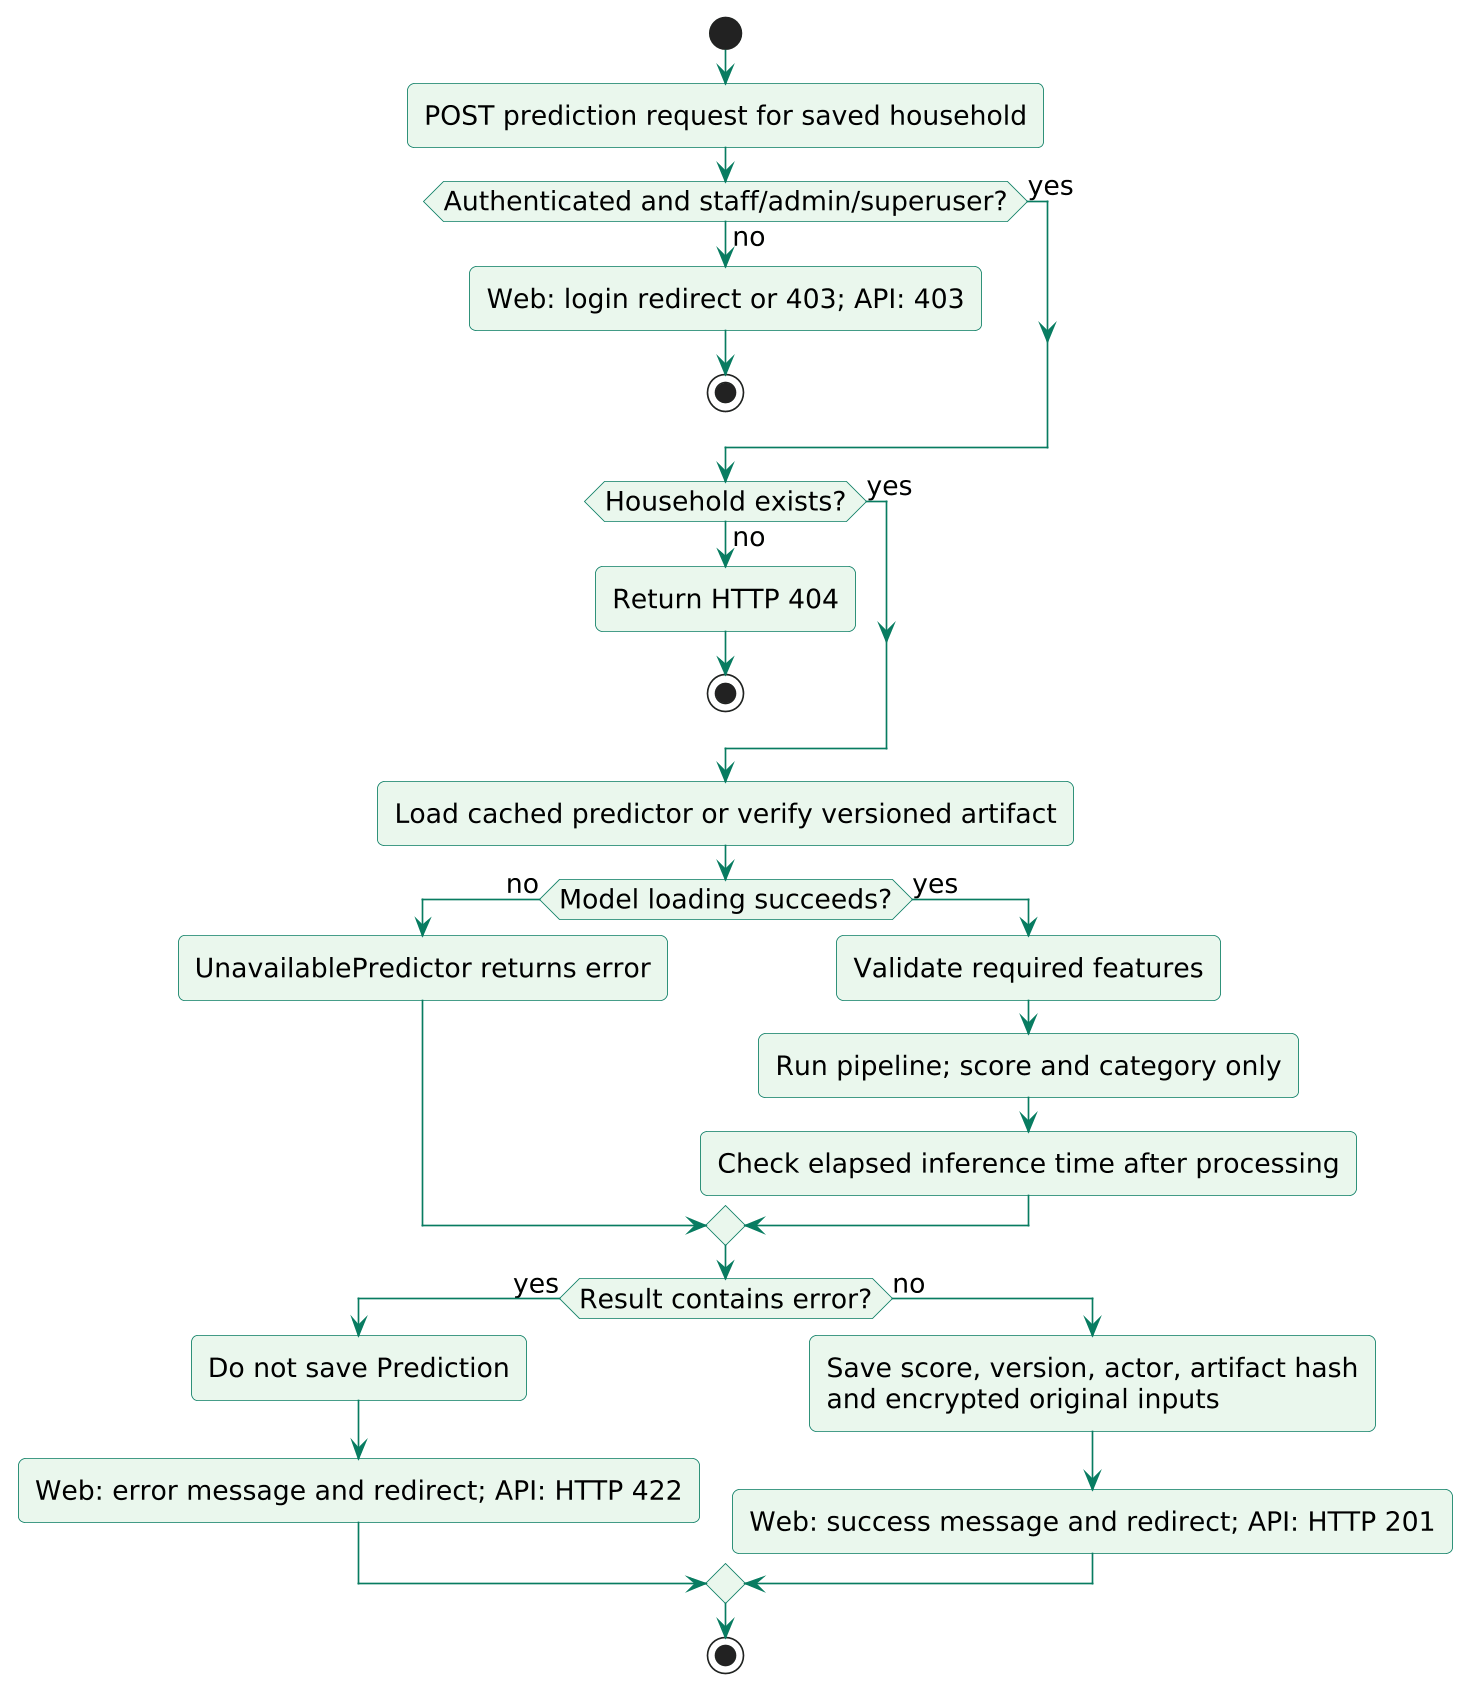

The diagram above was rendered by PlantUML. Its source (embedded in the PNG):
@startuml
!pragma layout smetana
skinparam backgroundColor white
skinparam shadowing false
skinparam defaultFontName DejaVu Sans
skinparam defaultFontSize 16
skinparam ArrowColor #087C61
skinparam ClassBorderColor #087C61
skinparam ClassBackgroundColor #EAF7ED
skinparam ActorBorderColor #192D3D
skinparam UsecaseBackgroundColor #EAF7ED
skinparam UsecaseBorderColor #087C61
skinparam ActivityBackgroundColor #EAF7ED
skinparam ActivityBorderColor #087C61
skinparam ParticipantBackgroundColor #EAF7ED
skinparam ParticipantBorderColor #087C61
skinparam NoteBackgroundColor #FFF6DF
skinparam NoteBorderColor #C5AB62
skinparam roundcorner 8
skinparam dpi 160
start
:POST prediction request for saved household;
if (Authenticated and staff/admin/superuser?) then (no)
 :Web: login redirect or 403; API: 403;
 stop
else (yes)
endif
if (Household exists?) then (no)
 :Return HTTP 404;
 stop
else (yes)
endif
:Load cached predictor or verify versioned artifact;
if (Model loading succeeds?) then (no)
 :UnavailablePredictor returns error;
else (yes)
 :Validate required features;
 :Run pipeline; score and category only;
 :Check elapsed inference time after processing;
endif
if (Result contains error?) then (yes)
 :Do not save Prediction;
 :Web: error message and redirect; API: HTTP 422;
else (no)
 :Save score, version, actor, artifact hash
and encrypted original inputs;
 :Web: success message and redirect; API: HTTP 201;
endif
stop
@enduml